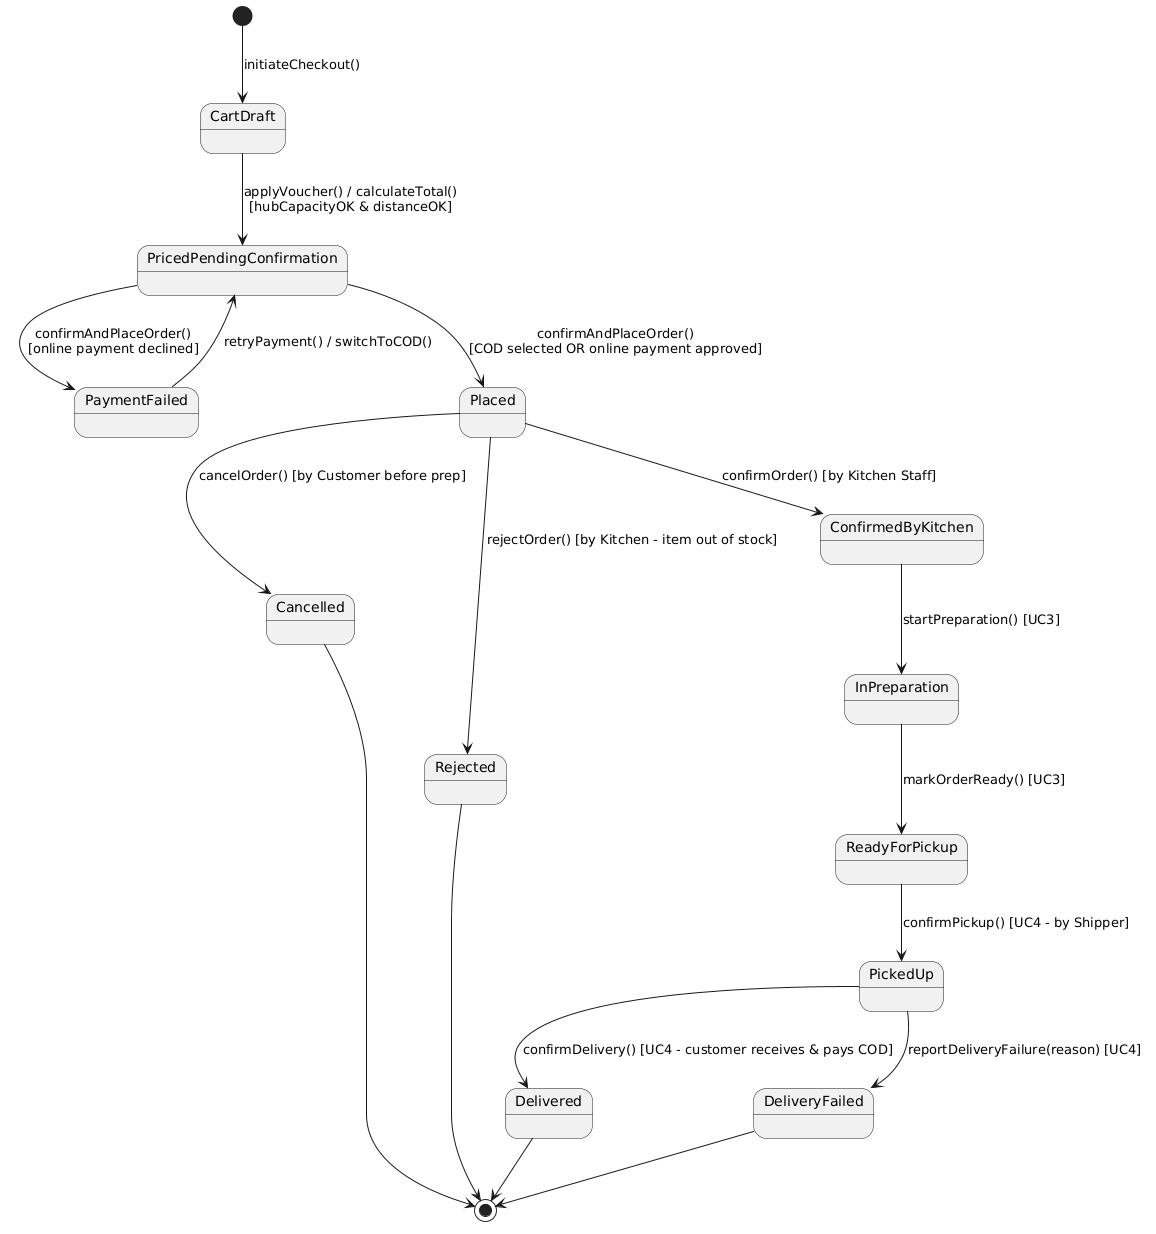

The diagram above was rendered by PlantUML. Its source (embedded in the PNG):
@startuml
skinparam shadowing false
[*] --> CartDraft : initiateCheckout()

CartDraft --> PricedPendingConfirmation : applyVoucher() / calculateTotal()\n[hubCapacityOK & distanceOK]
PricedPendingConfirmation --> PaymentFailed : confirmAndPlaceOrder()\n[online payment declined]
PaymentFailed --> PricedPendingConfirmation : retryPayment() / switchToCOD()

PricedPendingConfirmation --> Placed : confirmAndPlaceOrder()\n[COD selected OR online payment approved]

Placed --> Cancelled : cancelOrder() [by Customer before prep]
Placed --> Rejected : rejectOrder() [by Kitchen - item out of stock]
Placed --> ConfirmedByKitchen : confirmOrder() [by Kitchen Staff]

ConfirmedByKitchen --> InPreparation : startPreparation() [UC3]
InPreparation --> ReadyForPickup : markOrderReady() [UC3]

ReadyForPickup --> PickedUp : confirmPickup() [UC4 - by Shipper]
PickedUp --> Delivered : confirmDelivery() [UC4 - customer receives & pays COD]
PickedUp --> DeliveryFailed : reportDeliveryFailure(reason) [UC4]

Cancelled --> [*]
Rejected --> [*]
Delivered --> [*]
DeliveryFailed --> [*]
@enduml